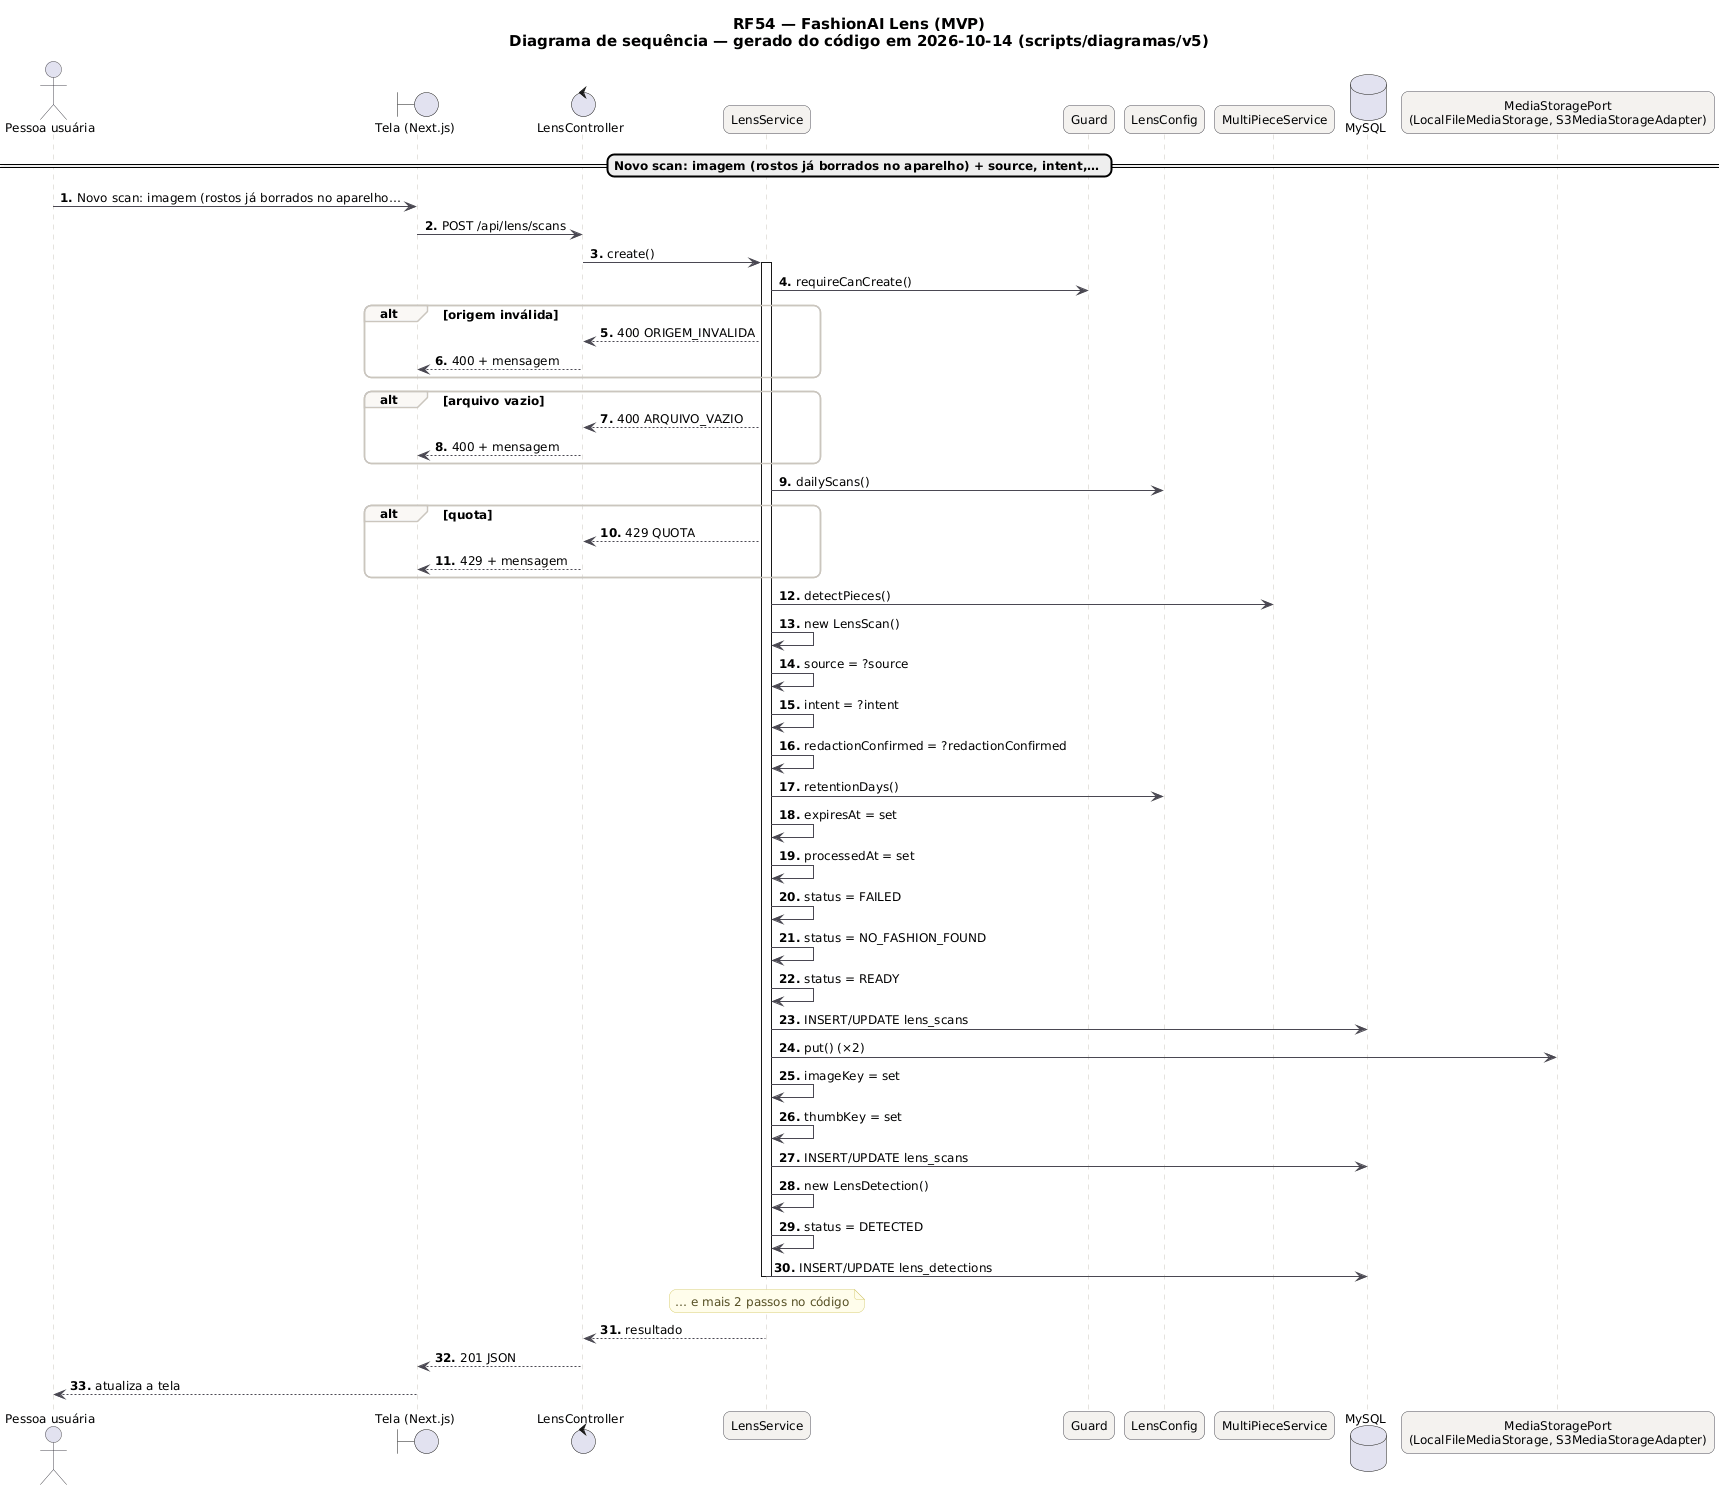

The diagram above was rendered by PlantUML. Its source (embedded in the PNG):
@startuml RF54_Sequencia
skinparam backgroundColor #FFFFFF
skinparam shadowing false
skinparam defaultFontName "DejaVu Sans"
skinparam defaultFontSize 12
skinparam titleFontSize 15
skinparam roundcorner 14
skinparam ArrowColor #52606D
skinparam note {
  BackgroundColor #FFFDEB
  BorderColor #D8CE78
  FontColor #554F24
}
skinparam sequence {
  ArrowColor #4A4852
  LifeLineBorderColor #CBC6BE
  ParticipantBackgroundColor #F4F2EF
  ParticipantBorderColor #4A4852
  ActorBorderColor #4A4852
  GroupBorderColor #CBC6BE
  GroupBackgroundColor #FAF8F5
}
autonumber "<b>0."
title RF54 — FashionAI Lens (MVP)\nDiagrama de sequência — gerado do código em 2026-10-14 (scripts/diagramas/v5)

actor "Pessoa usuária" as U
boundary "Tela (Next.js)" as P
control "LensController" as LensController
participant "LensService" as LensService
participant "Guard" as Guard
participant "LensConfig" as LensConfig
participant "MultiPieceService" as MultiPieceService
database "MySQL" as DB_MySQL
participant "MediaStoragePort\n(LocalFileMediaStorage, S3MediaStorageAdapter)" as MediaStoragePort
== Novo scan: imagem (rostos já borrados no aparelho) + source, intent,… ==
U -> P : Novo scan: imagem (rostos já borrados no aparelho…
P -> LensController : POST /api/lens/scans
LensController -> LensService : create()
activate LensService
LensService -> Guard : requireCanCreate()
alt origem inválida
LensService --> LensController : 400 ORIGEM_INVALIDA
LensController --> P : 400 + mensagem
end
alt arquivo vazio
LensService --> LensController : 400 ARQUIVO_VAZIO
LensController --> P : 400 + mensagem
end
LensService -> LensConfig : dailyScans()
alt quota
LensService --> LensController : 429 QUOTA
LensController --> P : 429 + mensagem
end
LensService -> MultiPieceService : detectPieces()
LensService -> LensService : new LensScan()
LensService -> LensService : source = ?source
LensService -> LensService : intent = ?intent
LensService -> LensService : redactionConfirmed = ?redactionConfirmed
LensService -> LensConfig : retentionDays()
LensService -> LensService : expiresAt = set
LensService -> LensService : processedAt = set
LensService -> LensService : status = FAILED
LensService -> LensService : status = NO_FASHION_FOUND
LensService -> LensService : status = READY
LensService -> DB_MySQL : INSERT/UPDATE lens_scans
LensService -> MediaStoragePort : put() (×2)
LensService -> LensService : imageKey = set
LensService -> LensService : thumbKey = set
LensService -> DB_MySQL : INSERT/UPDATE lens_scans
LensService -> LensService : new LensDetection()
LensService -> LensService : status = DETECTED
LensService -> DB_MySQL : INSERT/UPDATE lens_detections
note over LensService : … e mais 2 passos no código
deactivate LensService
LensService --> LensController : resultado
LensController --> P : 201 JSON
P --> U : atualiza a tela
@enduml